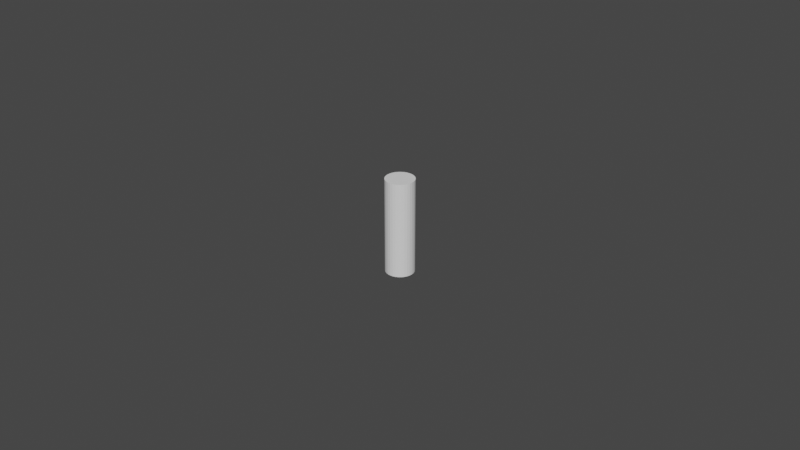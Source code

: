 # Source: cilindro_corto.blend  (saved by Blender 4.0.36; exported with 4.5.12 LTS)
import bpy
from mathutils import Matrix  # noqa: F401  (used for matrix-valued properties, if any)

bpy.ops.wm.read_factory_settings(use_empty=True)
scene = bpy.context.scene
scene.name = 'Scene'

# ---- collections
col_collection = bpy.data.collections.new('Collection'); scene.collection.children.link(col_collection)

# ---- world
world_world = bpy.data.worlds.new('World'); scene.world = world_world
world_world.use_nodes = True; world_world.node_tree.nodes.clear()
_N = world_world.node_tree.nodes; _L = world_world.node_tree.links
n0 = _N.new('ShaderNodeOutputWorld'); n0.name = 'World Output'; n0.location = (300, 300)
n1 = _N.new('ShaderNodeBackground'); n1.name = 'Background'; n1.location = (10, 300)
n1.inputs[0].default_value = (0.05088, 0.05088, 0.05088, 1.0)
_L.new(n1.outputs[0], n0.inputs[0])
n0.is_active_output = True
world_world.color = (0.05088, 0.05088, 0.05088)
world_world.use_sun_shadow = False
world_world.sun_shadow_jitter_overblur = 0.0

# ---- meshes
me_cylinder = bpy.data.meshes.new('Cylinder')
me_cylinder.from_pydata([(0.0, 1.0, -1.0), (0.0, 1.0, 1.0), (0.1951, 0.9808, -1.0), (0.1951, 0.9808, 1.0), (0.3827, 0.9239, -1.0), (0.3827, 0.9239, 1.0), (0.5556, 0.8315, -1.0), (0.5556, 0.8315, 1.0), (0.7071, 0.7071, -1.0), (0.7071, 0.7071, 1.0), (0.8315, 0.5556, -1.0), (0.8315, 0.5556, 1.0), (0.9239, 0.3827, -1.0), (0.9239, 0.3827, 1.0), (0.9808, 0.1951, -1.0), (0.9808, 0.1951, 1.0), (1.0, 0.0, -1.0), (1.0, 0.0, 1.0), (0.9808, -0.1951, -1.0), (0.9808, -0.1951, 1.0), (0.9239, -0.3827, -1.0), (0.9239, -0.3827, 1.0), (0.8315, -0.5556, -1.0), (0.8315, -0.5556, 1.0), (0.7071, -0.7071, -1.0), (0.7071, -0.7071, 1.0), (0.5556, -0.8315, -1.0), (0.5556, -0.8315, 1.0), (0.3827, -0.9239, -1.0), (0.3827, -0.9239, 1.0), (0.1951, -0.9808, -1.0), (0.1951, -0.9808, 1.0), (0.0, -1.0, -1.0), (0.0, -1.0, 1.0), (-0.1951, -0.9808, -1.0), (-0.1951, -0.9808, 1.0), (-0.3827, -0.9239, -1.0), (-0.3827, -0.9239, 1.0), (-0.5556, -0.8315, -1.0), (-0.5556, -0.8315, 1.0), (-0.7071, -0.7071, -1.0), (-0.7071, -0.7071, 1.0), (-0.8315, -0.5556, -1.0), (-0.8315, -0.5556, 1.0), (-0.9239, -0.3827, -1.0), (-0.9239, -0.3827, 1.0), (-0.9808, -0.1951, -1.0), (-0.9808, -0.1951, 1.0), (-1.0, 0.0, -1.0), (-1.0, 0.0, 1.0), (-0.9808, 0.1951, -1.0), (-0.9808, 0.1951, 1.0), (-0.9239, 0.3827, -1.0), (-0.9239, 0.3827, 1.0), (-0.8315, 0.5556, -1.0), (-0.8315, 0.5556, 1.0), (-0.7071, 0.7071, -1.0), (-0.7071, 0.7071, 1.0), (-0.5556, 0.8315, -1.0), (-0.5556, 0.8315, 1.0), (-0.3827, 0.9239, -1.0), (-0.3827, 0.9239, 1.0), (-0.1951, 0.9808, -1.0), (-0.1951, 0.9808, 1.0)], [], [(0, 1, 3, 2), (2, 3, 5, 4), (4, 5, 7, 6), (6, 7, 9, 8), (8, 9, 11, 10), (10, 11, 13, 12), (12, 13, 15, 14), (14, 15, 17, 16), (16, 17, 19, 18), (18, 19, 21, 20), (20, 21, 23, 22), (22, 23, 25, 24), (24, 25, 27, 26), (26, 27, 29, 28), (28, 29, 31, 30), (30, 31, 33, 32), (32, 33, 35, 34), (34, 35, 37, 36), (36, 37, 39, 38), (38, 39, 41, 40), (40, 41, 43, 42), (42, 43, 45, 44), (44, 45, 47, 46), (46, 47, 49, 48), (48, 49, 51, 50), (50, 51, 53, 52), (52, 53, 55, 54), (54, 55, 57, 56), (56, 57, 59, 58), (58, 59, 61, 60), (3, 1, 63, 61, 59, 57, 55, 53, 51, 49, 47, 45, 43, 41, 39, 37, 35, 33, 31, 29, 27, 25, 23, 21, 19, 17, 15, 13, 11, 9, 7, 5), (60, 61, 63, 62), (62, 63, 1, 0), (0, 2, 4, 6, 8, 10, 12, 14, 16, 18, 20, 22, 24, 26, 28, 30, 32, 34, 36, 38, 40, 42, 44, 46, 48, 50, 52, 54, 56, 58, 60, 62)])
_uv = me_cylinder.uv_layers.new(name='UVMap')
_uv.uv.foreach_set('vector', [1.0, 0.5, 1.0, 1.0, 0.9688, 1.0, 0.9688, 0.5, 0.9688, 0.5, 0.9688, 1.0, 0.9375, 1.0, 0.9375, 0.5, 0.9375, 0.5, 0.9375, 1.0, 0.9062, 1.0, 0.9062, 0.5, 0.9062, 0.5, 0.9062, 1.0, 0.875, 1.0, 0.875, 0.5, 0.875, 0.5, 0.875, 1.0, 0.8438, 1.0, 0.8438, 0.5, 0.8438, 0.5, 0.8438, 1.0, 0.8125, 1.0, 0.8125, 0.5, 0.8125, 0.5, 0.8125, 1.0, 0.7812, 1.0, 0.7812, 0.5, 0.7812, 0.5, 0.7812, 1.0, 0.75, 1.0, 0.75, 0.5, 0.75, 0.5, 0.75, 1.0, 0.7188, 1.0, 0.7188, 0.5, 0.7188, 0.5, 0.7188, 1.0, 0.6875, 1.0, 0.6875, 0.5, 0.6875, 0.5, 0.6875, 1.0, 0.6562, 1.0, 0.6562, 0.5, 0.6562, 0.5, 0.6562, 1.0, 0.625, 1.0, 0.625, 0.5, 0.625, 0.5, 0.625, 1.0, 0.5938, 1.0, 0.5938, 0.5, 0.5938, 0.5, 0.5938, 1.0, 0.5625, 1.0, 0.5625, 0.5, 0.5625, 0.5, 0.5625, 1.0, 0.5312, 1.0, 0.5312, 0.5, 0.5312, 0.5, 0.5312, 1.0, 0.5, 1.0, 0.5, 0.5, 0.5, 0.5, 0.5, 1.0, 0.4688, 1.0, 0.4688, 0.5, 0.4688, 0.5, 0.4688, 1.0, 0.4375, 1.0, 0.4375, 0.5, 0.4375, 0.5, 0.4375, 1.0, 0.4062, 1.0, 0.4062, 0.5, 0.4062, 0.5, 0.4062, 1.0, 0.375, 1.0, 0.375, 0.5, 0.375, 0.5, 0.375, 1.0, 0.3438, 1.0, 0.3438, 0.5, 0.3438, 0.5, 0.3438, 1.0, 0.3125, 1.0, 0.3125, 0.5, 0.3125, 0.5, 0.3125, 1.0, 0.2812, 1.0, 0.2812, 0.5, 0.2812, 0.5, 0.2812, 1.0, 0.25, 1.0, 0.25, 0.5, 0.25, 0.5, 0.25, 1.0, 0.2188, 1.0, 0.2188, 0.5, 0.2188, 0.5, 0.2188, 1.0, 0.1875, 1.0, 0.1875, 0.5, 0.1875, 0.5, 0.1875, 1.0, 0.1562, 1.0, 0.1562, 0.5, 0.1562, 0.5, 0.1562, 1.0, 0.125, 1.0, 0.125, 0.5, 0.125, 0.5, 0.125, 1.0, 0.09375, 1.0, 0.09375, 0.5, 0.09375, 0.5, 0.09375, 1.0, 0.0625, 1.0, 0.0625, 0.5, 0.2968, 0.4854, 0.25, 0.49, 0.2032, 0.4854, 0.1582, 0.4717, 0.1167, 0.4496, 0.08029, 0.4197, 0.05045, 0.3833, 0.02827, 0.3418, 0.01461, 0.2968, 0.01, 0.25, 0.01461, 0.2032, 0.02827, 0.1582, 0.05045, 0.1167, 0.08029, 0.08029, 0.1167, 0.05045, 0.1582, 0.02827, 0.2032, 0.01461, 0.25, 0.01, 0.2968, 0.01461, 0.3418, 0.02827, 0.3833, 0.05045, 0.4197, 0.08029, 0.4496, 0.1167, 0.4717, 0.1582, 0.4854, 0.2032, 0.49, 0.25, 0.4854, 0.2968, 0.4717, 0.3418, 0.4496, 0.3833, 0.4197, 0.4197, 0.3833, 0.4496, 0.3418, 0.4717, 0.0625, 0.5, 0.0625, 1.0, 0.03125, 1.0, 0.03125, 0.5, 0.03125, 0.5, 0.03125, 1.0, 0.0, 1.0, 0.0, 0.5, 0.75, 0.49, 0.7968, 0.4854, 0.8418, 0.4717, 0.8833, 0.4496, 0.9197, 0.4197, 0.9496, 0.3833, 0.9717, 0.3418, 0.9854, 0.2968, 0.99, 0.25, 0.9854, 0.2032, 0.9717, 0.1582, 0.9496, 0.1167, 0.9197, 0.08029, 0.8833, 0.05045, 0.8418, 0.02827, 0.7968, 0.01461, 0.75, 0.01, 0.7032, 0.01461, 0.6582, 0.02827, 0.6167, 0.05045, 0.5803, 0.08029, 0.5504, 0.1167, 0.5283, 0.1582, 0.5146, 0.2032, 0.51, 0.25, 0.5146, 0.2968, 0.5283, 0.3418, 0.5504, 0.3833, 0.5803, 0.4197, 0.6167, 0.4496, 0.6582, 0.4717, 0.7032, 0.4854])
me_cylinder.update()

# ---- objects
ob_palo_arriba_1 = bpy.data.objects.new('palo_arriba_1', me_cylinder)

# ---- transforms, parenting, visibility, modifiers, constraints
ob_palo_arriba_1.location = (0.0, 0.0, 0.015)
ob_palo_arriba_1.scale = (0.0045, 0.0045, 0.015)

# ---- collection membership
col_collection.objects.link(ob_palo_arriba_1)

# ---- scene / render settings (as saved in the file)
scene.frame_start = 1; scene.frame_end = 250; scene.frame_set(1)
scene.render.engine = 'BLENDER_EEVEE_NEXT'
scene.cycles.sampling_pattern = 'TABULATED_SOBOL'
scene.cycles.use_light_tree = False
scene.view_settings.view_transform = 'Filmic'
bpy.context.view_layer.update()

# ---- added for rendering (the .blend has no active camera and no usable light): camera, sun
cam_auto = bpy.data.cameras.new('AutoCamera')
cam_auto.lens = 50.0
cam_auto.sensor_width = 36.0
cam_auto.clip_end = 1000.0
ob_auto_camera = bpy.data.objects.new('AutoCamera', cam_auto)
scene.collection.objects.link(ob_auto_camera)
ob_auto_camera.location = (0.185045, -0.222054, 0.163036)
ob_auto_camera.rotation_euler = (1.09748, -7.21219e-08, 0.694738)
scene.camera = ob_auto_camera
light_auto_sun = bpy.data.lights.new('AutoSun', 'SUN')
light_auto_sun.energy = 3.0
light_auto_sun.angle = 0.0523599
ob_auto_sun = bpy.data.objects.new('AutoSun', light_auto_sun)
scene.collection.objects.link(ob_auto_sun)
ob_auto_sun.rotation_euler = (0.872665, 0.174533, 0.523599)
bpy.context.view_layer.update()
